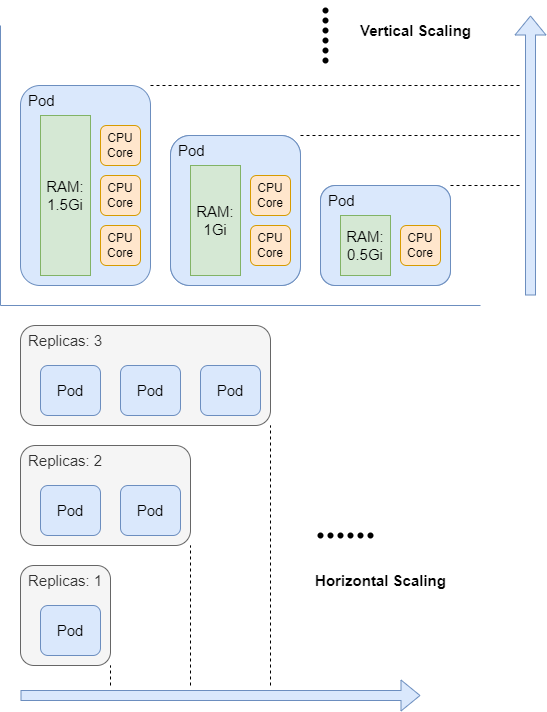

The diagram above was exported from draw.io. Its source (the exported page's mxGraphModel, read from the mxfile embedded in the PNG):
<mxGraphModel dx="1219" dy="713" grid="1" gridSize="10" guides="1" tooltips="1" connect="1" arrows="1" fold="1" page="1" pageScale="1" pageWidth="850" pageHeight="1100" math="0" shadow="0">
  <root>
    <mxCell id="0" />
    <mxCell id="1" parent="0" />
    <mxCell id="0SpFUCY6vRyzWf0K6KB3-22" value="" style="group;rotation=90;" vertex="1" connectable="0" parent="1">
      <mxGeometry x="410" y="40" width="70" height="20" as="geometry" />
    </mxCell>
    <mxCell id="0SpFUCY6vRyzWf0K6KB3-16" value="" style="shape=waypoint;sketch=0;size=6;pointerEvents=1;points=[];fillColor=none;resizable=0;rotatable=0;perimeter=centerPerimeter;snapToPoint=1;rotation=90;" vertex="1" parent="0SpFUCY6vRyzWf0K6KB3-22">
      <mxGeometry x="25" y="-25" width="20" height="20" as="geometry" />
    </mxCell>
    <mxCell id="0SpFUCY6vRyzWf0K6KB3-17" value="" style="shape=waypoint;sketch=0;size=6;pointerEvents=1;points=[];fillColor=none;resizable=0;rotatable=0;perimeter=centerPerimeter;snapToPoint=1;rotation=90;" vertex="1" parent="0SpFUCY6vRyzWf0K6KB3-22">
      <mxGeometry x="25" y="-15" width="20" height="20" as="geometry" />
    </mxCell>
    <mxCell id="0SpFUCY6vRyzWf0K6KB3-18" value="" style="shape=waypoint;sketch=0;size=6;pointerEvents=1;points=[];fillColor=none;resizable=0;rotatable=0;perimeter=centerPerimeter;snapToPoint=1;rotation=90;" vertex="1" parent="0SpFUCY6vRyzWf0K6KB3-22">
      <mxGeometry x="25" y="-5" width="20" height="20" as="geometry" />
    </mxCell>
    <mxCell id="0SpFUCY6vRyzWf0K6KB3-19" value="" style="shape=waypoint;sketch=0;size=6;pointerEvents=1;points=[];fillColor=none;resizable=0;rotatable=0;perimeter=centerPerimeter;snapToPoint=1;rotation=90;" vertex="1" parent="0SpFUCY6vRyzWf0K6KB3-22">
      <mxGeometry x="25" y="5" width="20" height="20" as="geometry" />
    </mxCell>
    <mxCell id="0SpFUCY6vRyzWf0K6KB3-20" value="" style="shape=waypoint;sketch=0;size=6;pointerEvents=1;points=[];fillColor=none;resizable=0;rotatable=0;perimeter=centerPerimeter;snapToPoint=1;rotation=90;" vertex="1" parent="0SpFUCY6vRyzWf0K6KB3-22">
      <mxGeometry x="25" y="15" width="20" height="20" as="geometry" />
    </mxCell>
    <mxCell id="0SpFUCY6vRyzWf0K6KB3-21" value="" style="shape=waypoint;sketch=0;size=6;pointerEvents=1;points=[];fillColor=none;resizable=0;rotatable=0;perimeter=centerPerimeter;snapToPoint=1;rotation=90;" vertex="1" parent="0SpFUCY6vRyzWf0K6KB3-22">
      <mxGeometry x="25" y="25" width="20" height="20" as="geometry" />
    </mxCell>
    <mxCell id="0SpFUCY6vRyzWf0K6KB3-25" value="" style="endArrow=none;html=1;rounded=0;fillColor=#dae8fc;strokeColor=#6c8ebf;" edge="1" parent="1">
      <mxGeometry width="50" height="50" relative="1" as="geometry">
        <mxPoint x="120" y="320" as="sourcePoint" />
        <mxPoint x="120" y="40" as="targetPoint" />
      </mxGeometry>
    </mxCell>
    <mxCell id="0SpFUCY6vRyzWf0K6KB3-26" value="" style="endArrow=none;html=1;rounded=0;fillColor=#dae8fc;strokeColor=#6c8ebf;" edge="1" parent="1">
      <mxGeometry width="50" height="50" relative="1" as="geometry">
        <mxPoint x="120" y="320" as="sourcePoint" />
        <mxPoint x="600" y="320" as="targetPoint" />
      </mxGeometry>
    </mxCell>
    <mxCell id="0SpFUCY6vRyzWf0K6KB3-34" value="" style="group" vertex="1" connectable="0" parent="1">
      <mxGeometry x="140" y="340" width="250" height="100" as="geometry" />
    </mxCell>
    <mxCell id="0SpFUCY6vRyzWf0K6KB3-30" value="Replicas: 3" style="rounded=1;whiteSpace=wrap;html=1;align=left;verticalAlign=top;spacingTop=0;spacing=2;spacingLeft=6;fontSize=15;fillColor=#f5f5f5;fontColor=#333333;strokeColor=#666666;" vertex="1" parent="0SpFUCY6vRyzWf0K6KB3-34">
      <mxGeometry width="250" height="100" as="geometry" />
    </mxCell>
    <mxCell id="0SpFUCY6vRyzWf0K6KB3-31" value="Pod" style="rounded=1;whiteSpace=wrap;html=1;fontSize=15;fillColor=#dae8fc;strokeColor=#6c8ebf;" vertex="1" parent="0SpFUCY6vRyzWf0K6KB3-34">
      <mxGeometry x="100" y="40" width="60" height="50" as="geometry" />
    </mxCell>
    <mxCell id="0SpFUCY6vRyzWf0K6KB3-32" value="Pod" style="rounded=1;whiteSpace=wrap;html=1;fontSize=15;fillColor=#dae8fc;strokeColor=#6c8ebf;" vertex="1" parent="0SpFUCY6vRyzWf0K6KB3-34">
      <mxGeometry x="20" y="40" width="60" height="50" as="geometry" />
    </mxCell>
    <mxCell id="0SpFUCY6vRyzWf0K6KB3-33" value="Pod" style="rounded=1;whiteSpace=wrap;html=1;fontSize=15;fillColor=#dae8fc;strokeColor=#6c8ebf;" vertex="1" parent="0SpFUCY6vRyzWf0K6KB3-34">
      <mxGeometry x="180" y="40" width="60" height="50" as="geometry" />
    </mxCell>
    <mxCell id="0SpFUCY6vRyzWf0K6KB3-35" value="" style="group" vertex="1" connectable="0" parent="1">
      <mxGeometry x="140" y="460" width="170" height="100" as="geometry" />
    </mxCell>
    <mxCell id="0SpFUCY6vRyzWf0K6KB3-7" value="Replicas: 2" style="rounded=1;whiteSpace=wrap;html=1;align=left;verticalAlign=top;spacingTop=0;spacing=2;spacingLeft=6;fontSize=15;fillColor=#f5f5f5;fontColor=#333333;strokeColor=#666666;" vertex="1" parent="0SpFUCY6vRyzWf0K6KB3-35">
      <mxGeometry width="170" height="100" as="geometry" />
    </mxCell>
    <mxCell id="0SpFUCY6vRyzWf0K6KB3-8" value="Pod" style="rounded=1;whiteSpace=wrap;html=1;fontSize=15;fillColor=#dae8fc;strokeColor=#6c8ebf;" vertex="1" parent="0SpFUCY6vRyzWf0K6KB3-35">
      <mxGeometry x="100" y="40" width="60" height="50" as="geometry" />
    </mxCell>
    <mxCell id="0SpFUCY6vRyzWf0K6KB3-9" value="Pod" style="rounded=1;whiteSpace=wrap;html=1;fontSize=15;fillColor=#dae8fc;strokeColor=#6c8ebf;" vertex="1" parent="0SpFUCY6vRyzWf0K6KB3-35">
      <mxGeometry x="20" y="40" width="60" height="50" as="geometry" />
    </mxCell>
    <mxCell id="0SpFUCY6vRyzWf0K6KB3-36" value="" style="group" vertex="1" connectable="0" parent="1">
      <mxGeometry x="140" y="580" width="90" height="100" as="geometry" />
    </mxCell>
    <mxCell id="0SpFUCY6vRyzWf0K6KB3-4" value="Replicas: 1" style="rounded=1;whiteSpace=wrap;html=1;align=left;verticalAlign=top;spacingTop=0;spacing=2;spacingLeft=6;fontSize=15;fillColor=#f5f5f5;fontColor=#333333;strokeColor=#666666;" vertex="1" parent="0SpFUCY6vRyzWf0K6KB3-36">
      <mxGeometry width="90" height="100" as="geometry" />
    </mxCell>
    <mxCell id="0SpFUCY6vRyzWf0K6KB3-5" value="Pod" style="rounded=1;whiteSpace=wrap;html=1;fontSize=15;fillColor=#dae8fc;strokeColor=#6c8ebf;" vertex="1" parent="0SpFUCY6vRyzWf0K6KB3-36">
      <mxGeometry x="20" y="40" width="60" height="50" as="geometry" />
    </mxCell>
    <mxCell id="0SpFUCY6vRyzWf0K6KB3-38" value="" style="endArrow=none;dashed=1;html=1;rounded=0;" edge="1" parent="1">
      <mxGeometry width="50" height="50" relative="1" as="geometry">
        <mxPoint x="230" y="700" as="sourcePoint" />
        <mxPoint x="230" y="680" as="targetPoint" />
      </mxGeometry>
    </mxCell>
    <mxCell id="0SpFUCY6vRyzWf0K6KB3-39" value="" style="endArrow=none;dashed=1;html=1;rounded=0;entryX=1;entryY=1;entryDx=0;entryDy=0;" edge="1" parent="1" target="0SpFUCY6vRyzWf0K6KB3-7">
      <mxGeometry width="50" height="50" relative="1" as="geometry">
        <mxPoint x="310" y="700" as="sourcePoint" />
        <mxPoint x="240" y="690" as="targetPoint" />
      </mxGeometry>
    </mxCell>
    <mxCell id="0SpFUCY6vRyzWf0K6KB3-40" value="" style="endArrow=none;dashed=1;html=1;rounded=0;" edge="1" parent="1">
      <mxGeometry width="50" height="50" relative="1" as="geometry">
        <mxPoint x="390" y="700" as="sourcePoint" />
        <mxPoint x="390" y="440" as="targetPoint" />
      </mxGeometry>
    </mxCell>
    <mxCell id="0SpFUCY6vRyzWf0K6KB3-41" value="" style="shape=flexArrow;endArrow=classic;html=1;rounded=0;fillColor=#dae8fc;strokeColor=#6c8ebf;" edge="1" parent="1">
      <mxGeometry width="50" height="50" relative="1" as="geometry">
        <mxPoint x="140" y="710" as="sourcePoint" />
        <mxPoint x="540" y="710" as="targetPoint" />
      </mxGeometry>
    </mxCell>
    <mxCell id="0SpFUCY6vRyzWf0K6KB3-42" value="" style="group" vertex="1" connectable="0" parent="1">
      <mxGeometry x="430" y="540" width="70" height="20" as="geometry" />
    </mxCell>
    <mxCell id="0SpFUCY6vRyzWf0K6KB3-43" value="" style="shape=waypoint;sketch=0;size=6;pointerEvents=1;points=[];fillColor=none;resizable=0;rotatable=0;perimeter=centerPerimeter;snapToPoint=1;" vertex="1" parent="0SpFUCY6vRyzWf0K6KB3-42">
      <mxGeometry width="20" height="20" as="geometry" />
    </mxCell>
    <mxCell id="0SpFUCY6vRyzWf0K6KB3-44" value="" style="shape=waypoint;sketch=0;size=6;pointerEvents=1;points=[];fillColor=none;resizable=0;rotatable=0;perimeter=centerPerimeter;snapToPoint=1;" vertex="1" parent="0SpFUCY6vRyzWf0K6KB3-42">
      <mxGeometry x="10" width="20" height="20" as="geometry" />
    </mxCell>
    <mxCell id="0SpFUCY6vRyzWf0K6KB3-45" value="" style="shape=waypoint;sketch=0;size=6;pointerEvents=1;points=[];fillColor=none;resizable=0;rotatable=0;perimeter=centerPerimeter;snapToPoint=1;" vertex="1" parent="0SpFUCY6vRyzWf0K6KB3-42">
      <mxGeometry x="20" width="20" height="20" as="geometry" />
    </mxCell>
    <mxCell id="0SpFUCY6vRyzWf0K6KB3-46" value="" style="shape=waypoint;sketch=0;size=6;pointerEvents=1;points=[];fillColor=none;resizable=0;rotatable=0;perimeter=centerPerimeter;snapToPoint=1;" vertex="1" parent="0SpFUCY6vRyzWf0K6KB3-42">
      <mxGeometry x="30" width="20" height="20" as="geometry" />
    </mxCell>
    <mxCell id="0SpFUCY6vRyzWf0K6KB3-47" value="" style="shape=waypoint;sketch=0;size=6;pointerEvents=1;points=[];fillColor=none;resizable=0;rotatable=0;perimeter=centerPerimeter;snapToPoint=1;" vertex="1" parent="0SpFUCY6vRyzWf0K6KB3-42">
      <mxGeometry x="40" width="20" height="20" as="geometry" />
    </mxCell>
    <mxCell id="0SpFUCY6vRyzWf0K6KB3-48" value="" style="shape=waypoint;sketch=0;size=6;pointerEvents=1;points=[];fillColor=none;resizable=0;rotatable=0;perimeter=centerPerimeter;snapToPoint=1;" vertex="1" parent="0SpFUCY6vRyzWf0K6KB3-42">
      <mxGeometry x="50" width="20" height="20" as="geometry" />
    </mxCell>
    <mxCell id="0SpFUCY6vRyzWf0K6KB3-49" value="&lt;font style=&quot;font-size: 15px;&quot;&gt;Horizontal Scaling&lt;/font&gt;" style="text;html=1;align=center;verticalAlign=middle;resizable=0;points=[];autosize=1;strokeColor=none;fillColor=none;fontSize=15;strokeWidth=1;fontStyle=1" vertex="1" parent="1">
      <mxGeometry x="430" y="580" width="140" height="30" as="geometry" />
    </mxCell>
    <mxCell id="0SpFUCY6vRyzWf0K6KB3-62" value="" style="group;fillColor=#dae8fc;strokeColor=#6c8ebf;rounded=1;" vertex="1" connectable="0" parent="1">
      <mxGeometry x="440" y="200" width="130" height="100" as="geometry" />
    </mxCell>
    <mxCell id="0SpFUCY6vRyzWf0K6KB3-10" value="Pod" style="rounded=1;whiteSpace=wrap;html=1;align=left;verticalAlign=top;spacingTop=0;spacing=2;spacingLeft=6;fontSize=15;fillColor=#dae8fc;strokeColor=#6c8ebf;" vertex="1" parent="0SpFUCY6vRyzWf0K6KB3-62">
      <mxGeometry width="130" height="100" as="geometry" />
    </mxCell>
    <mxCell id="0SpFUCY6vRyzWf0K6KB3-50" value="&lt;font style=&quot;font-size: 15px;&quot;&gt;RAM:&lt;/font&gt;&lt;div&gt;&lt;font style=&quot;font-size: 15px;&quot;&gt;0.5Gi&lt;/font&gt;&lt;/div&gt;" style="rounded=0;whiteSpace=wrap;html=1;fillColor=#d5e8d4;strokeColor=#82b366;" vertex="1" parent="0SpFUCY6vRyzWf0K6KB3-62">
      <mxGeometry x="20" y="30" width="50" height="60" as="geometry" />
    </mxCell>
    <mxCell id="0SpFUCY6vRyzWf0K6KB3-51" value="CPU&lt;div&gt;Core&lt;/div&gt;" style="rounded=1;whiteSpace=wrap;html=1;fillColor=#ffe6cc;strokeColor=#d79b00;" vertex="1" parent="0SpFUCY6vRyzWf0K6KB3-62">
      <mxGeometry x="80" y="40" width="40" height="40" as="geometry" />
    </mxCell>
    <mxCell id="0SpFUCY6vRyzWf0K6KB3-63" value="" style="group;fillColor=#dae8fc;strokeColor=#6c8ebf;rounded=1;" vertex="1" connectable="0" parent="1">
      <mxGeometry x="290" y="150" width="130" height="150" as="geometry" />
    </mxCell>
    <mxCell id="0SpFUCY6vRyzWf0K6KB3-52" value="Pod" style="rounded=1;whiteSpace=wrap;html=1;align=left;verticalAlign=top;spacingTop=0;spacing=2;spacingLeft=6;fontSize=15;fillColor=#dae8fc;strokeColor=#6c8ebf;" vertex="1" parent="0SpFUCY6vRyzWf0K6KB3-63">
      <mxGeometry width="130" height="150" as="geometry" />
    </mxCell>
    <mxCell id="0SpFUCY6vRyzWf0K6KB3-53" value="&lt;font style=&quot;font-size: 15px;&quot;&gt;RAM:&lt;/font&gt;&lt;div&gt;&lt;font style=&quot;font-size: 15px;&quot;&gt;1Gi&lt;/font&gt;&lt;/div&gt;" style="rounded=0;whiteSpace=wrap;html=1;fillColor=#d5e8d4;strokeColor=#82b366;" vertex="1" parent="0SpFUCY6vRyzWf0K6KB3-63">
      <mxGeometry x="20" y="30" width="50" height="110" as="geometry" />
    </mxCell>
    <mxCell id="0SpFUCY6vRyzWf0K6KB3-54" value="CPU&lt;div&gt;Core&lt;/div&gt;" style="rounded=1;whiteSpace=wrap;html=1;fillColor=#ffe6cc;strokeColor=#d79b00;" vertex="1" parent="0SpFUCY6vRyzWf0K6KB3-63">
      <mxGeometry x="80" y="90" width="40" height="40" as="geometry" />
    </mxCell>
    <mxCell id="0SpFUCY6vRyzWf0K6KB3-55" value="CPU&lt;div&gt;Core&lt;/div&gt;" style="rounded=1;whiteSpace=wrap;html=1;fillColor=#ffe6cc;strokeColor=#d79b00;" vertex="1" parent="0SpFUCY6vRyzWf0K6KB3-63">
      <mxGeometry x="80" y="40" width="40" height="40" as="geometry" />
    </mxCell>
    <mxCell id="0SpFUCY6vRyzWf0K6KB3-64" value="" style="group;rounded=1;" vertex="1" connectable="0" parent="1">
      <mxGeometry x="140" y="100" width="130" height="200" as="geometry" />
    </mxCell>
    <mxCell id="0SpFUCY6vRyzWf0K6KB3-56" value="Pod" style="rounded=1;whiteSpace=wrap;html=1;align=left;verticalAlign=top;spacingTop=0;spacing=2;spacingLeft=6;fontSize=15;fillColor=#dae8fc;strokeColor=#6c8ebf;" vertex="1" parent="0SpFUCY6vRyzWf0K6KB3-64">
      <mxGeometry width="130" height="200" as="geometry" />
    </mxCell>
    <mxCell id="0SpFUCY6vRyzWf0K6KB3-57" value="&lt;font style=&quot;font-size: 15px;&quot;&gt;RAM:&lt;/font&gt;&lt;div&gt;&lt;font style=&quot;font-size: 15px;&quot;&gt;1.5Gi&lt;/font&gt;&lt;/div&gt;" style="rounded=0;whiteSpace=wrap;html=1;fillColor=#d5e8d4;strokeColor=#82b366;" vertex="1" parent="0SpFUCY6vRyzWf0K6KB3-64">
      <mxGeometry x="20" y="30" width="50" height="160" as="geometry" />
    </mxCell>
    <mxCell id="0SpFUCY6vRyzWf0K6KB3-58" value="CPU&lt;div&gt;Core&lt;/div&gt;" style="rounded=1;whiteSpace=wrap;html=1;fillColor=#ffe6cc;strokeColor=#d79b00;" vertex="1" parent="0SpFUCY6vRyzWf0K6KB3-64">
      <mxGeometry x="80" y="140" width="40" height="40" as="geometry" />
    </mxCell>
    <mxCell id="0SpFUCY6vRyzWf0K6KB3-59" value="CPU&lt;div&gt;Core&lt;/div&gt;" style="rounded=1;whiteSpace=wrap;html=1;fillColor=#ffe6cc;strokeColor=#d79b00;" vertex="1" parent="0SpFUCY6vRyzWf0K6KB3-64">
      <mxGeometry x="80" y="90" width="40" height="40" as="geometry" />
    </mxCell>
    <mxCell id="0SpFUCY6vRyzWf0K6KB3-60" value="CPU&lt;div&gt;Core&lt;/div&gt;" style="rounded=1;whiteSpace=wrap;html=1;fillColor=#ffe6cc;strokeColor=#d79b00;" vertex="1" parent="0SpFUCY6vRyzWf0K6KB3-64">
      <mxGeometry x="80" y="40" width="40" height="40" as="geometry" />
    </mxCell>
    <mxCell id="0SpFUCY6vRyzWf0K6KB3-65" value="" style="endArrow=none;dashed=1;html=1;rounded=0;" edge="1" parent="1">
      <mxGeometry width="50" height="50" relative="1" as="geometry">
        <mxPoint x="270" y="100" as="sourcePoint" />
        <mxPoint x="640" y="100" as="targetPoint" />
      </mxGeometry>
    </mxCell>
    <mxCell id="0SpFUCY6vRyzWf0K6KB3-66" value="" style="endArrow=none;dashed=1;html=1;rounded=0;exitX=1;exitY=0;exitDx=0;exitDy=0;" edge="1" parent="1" source="0SpFUCY6vRyzWf0K6KB3-52">
      <mxGeometry width="50" height="50" relative="1" as="geometry">
        <mxPoint x="390" y="140" as="sourcePoint" />
        <mxPoint x="640" y="150" as="targetPoint" />
      </mxGeometry>
    </mxCell>
    <mxCell id="0SpFUCY6vRyzWf0K6KB3-67" value="" style="endArrow=none;dashed=1;html=1;rounded=0;" edge="1" parent="1">
      <mxGeometry width="50" height="50" relative="1" as="geometry">
        <mxPoint x="570" y="200" as="sourcePoint" />
        <mxPoint x="640" y="200" as="targetPoint" />
      </mxGeometry>
    </mxCell>
    <mxCell id="0SpFUCY6vRyzWf0K6KB3-68" value="" style="shape=flexArrow;endArrow=classic;html=1;rounded=0;fillColor=#dae8fc;strokeColor=#6c8ebf;" edge="1" parent="1">
      <mxGeometry width="50" height="50" relative="1" as="geometry">
        <mxPoint x="650" y="310" as="sourcePoint" />
        <mxPoint x="650" y="30" as="targetPoint" />
      </mxGeometry>
    </mxCell>
    <mxCell id="0SpFUCY6vRyzWf0K6KB3-69" value="&lt;font style=&quot;font-size: 15px;&quot;&gt;Vertical Scaling&lt;/font&gt;" style="text;html=1;align=center;verticalAlign=middle;resizable=0;points=[];autosize=1;strokeColor=none;fillColor=none;fontStyle=1;fontSize=15;" vertex="1" parent="1">
      <mxGeometry x="470" y="30" width="130" height="30" as="geometry" />
    </mxCell>
  </root>
</mxGraphModel>